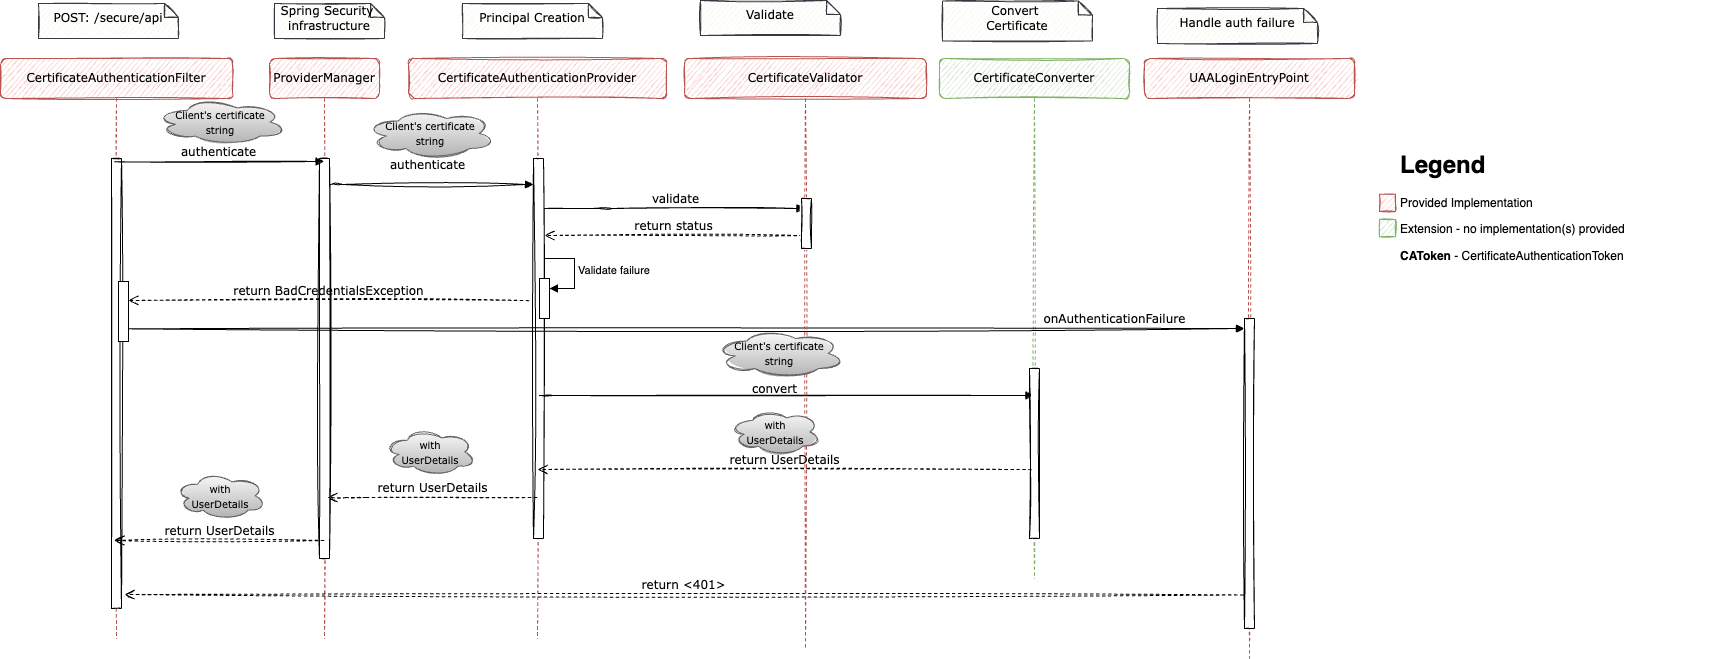

The diagram above was exported from draw.io. Its source (the exported page's mxGraphModel, read from the mxfile embedded in the PNG):
<mxGraphModel dx="923" dy="474" grid="1" gridSize="10" guides="1" tooltips="1" connect="1" arrows="1" fold="1" page="1" pageScale="1" pageWidth="827" pageHeight="1169" background="#ffffff" math="0" shadow="0">
  <root>
    <mxCell id="0" />
    <mxCell id="1" parent="0" />
    <mxCell id="7baba1c4bc27f4b0-2" value="ProviderManager" style="shape=umlLifeline;perimeter=lifelinePerimeter;whiteSpace=wrap;html=1;container=1;collapsible=0;recursiveResize=0;outlineConnect=0;rounded=1;shadow=0;comic=0;labelBackgroundColor=none;strokeWidth=1;fontFamily=Verdana;fontSize=12;align=center;fillColor=#f8cecc;strokeColor=#b85450;sketch=1;" parent="1" vertex="1">
      <mxGeometry x="275" y="80" width="110" height="580" as="geometry" />
    </mxCell>
    <mxCell id="7baba1c4bc27f4b0-10" value="" style="html=1;points=[];perimeter=orthogonalPerimeter;rounded=0;shadow=0;comic=0;labelBackgroundColor=none;strokeWidth=1;fontFamily=Verdana;fontSize=12;align=center;sketch=1;" parent="7baba1c4bc27f4b0-2" vertex="1">
      <mxGeometry x="50" y="100" width="10" height="400" as="geometry" />
    </mxCell>
    <mxCell id="7baba1c4bc27f4b0-3" value="CertificateAuthenticationProvider" style="shape=umlLifeline;perimeter=lifelinePerimeter;whiteSpace=wrap;html=1;container=1;collapsible=0;recursiveResize=0;outlineConnect=0;rounded=1;shadow=0;comic=0;labelBackgroundColor=none;strokeWidth=1;fontFamily=Verdana;fontSize=12;align=center;fillColor=#f8cecc;strokeColor=#b85450;sketch=1;" parent="1" vertex="1">
      <mxGeometry x="414" y="80" width="258" height="580" as="geometry" />
    </mxCell>
    <mxCell id="7baba1c4bc27f4b0-13" value="" style="html=1;points=[];perimeter=orthogonalPerimeter;rounded=0;shadow=0;comic=0;labelBackgroundColor=none;strokeWidth=1;fontFamily=Verdana;fontSize=12;align=center;sketch=1;" parent="7baba1c4bc27f4b0-3" vertex="1">
      <mxGeometry x="125" y="100" width="10" height="380" as="geometry" />
    </mxCell>
    <mxCell id="yLinD3yp053WK0mwPfay-12" value="validate" style="html=1;verticalAlign=bottom;endArrow=block;labelBackgroundColor=none;fontFamily=Verdana;fontSize=12;edgeStyle=elbowEdgeStyle;elbow=vertical;sketch=1;" parent="7baba1c4bc27f4b0-3" target="yLinD3yp053WK0mwPfay-6" edge="1">
      <mxGeometry x="0.0034" relative="1" as="geometry">
        <mxPoint x="136" y="150" as="sourcePoint" />
        <Array as="points">
          <mxPoint x="194" y="150" />
          <mxPoint x="124" y="190" />
          <mxPoint x="114" y="160" />
        </Array>
        <mxPoint x="336" y="150" as="targetPoint" />
        <mxPoint as="offset" />
      </mxGeometry>
    </mxCell>
    <mxCell id="yLinD3yp053WK0mwPfay-15" value="return status" style="html=1;verticalAlign=bottom;endArrow=open;dashed=1;endSize=8;labelBackgroundColor=none;fontFamily=Verdana;fontSize=12;edgeStyle=elbowEdgeStyle;elbow=vertical;sketch=1;exitX=0.2;exitY=0.695;exitDx=0;exitDy=0;exitPerimeter=0;" parent="7baba1c4bc27f4b0-3" edge="1">
      <mxGeometry relative="1" as="geometry">
        <mxPoint x="136" y="177" as="targetPoint" />
        <Array as="points">
          <mxPoint x="412" y="177" />
          <mxPoint x="210" y="209" />
          <mxPoint x="240" y="209" />
        </Array>
        <mxPoint x="394" y="177.1500000000001" as="sourcePoint" />
      </mxGeometry>
    </mxCell>
    <mxCell id="yLinD3yp053WK0mwPfay-21" value="" style="html=1;points=[[0,0,0,0,5],[0,1,0,0,-5],[1,0,0,0,5],[1,1,0,0,-5]];perimeter=orthogonalPerimeter;outlineConnect=0;targetShapes=umlLifeline;portConstraint=eastwest;newEdgeStyle={&quot;curved&quot;:0,&quot;rounded&quot;:0};" parent="7baba1c4bc27f4b0-3" vertex="1">
      <mxGeometry x="131" y="220" width="10" height="40" as="geometry" />
    </mxCell>
    <mxCell id="yLinD3yp053WK0mwPfay-22" value="Validate failure" style="html=1;align=left;spacingLeft=2;endArrow=block;rounded=0;edgeStyle=orthogonalEdgeStyle;curved=0;rounded=0;" parent="7baba1c4bc27f4b0-3" target="yLinD3yp053WK0mwPfay-21" edge="1">
      <mxGeometry relative="1" as="geometry">
        <mxPoint x="136" y="200" as="sourcePoint" />
        <Array as="points">
          <mxPoint x="166" y="230" />
        </Array>
      </mxGeometry>
    </mxCell>
    <mxCell id="yLinD3yp053WK0mwPfay-25" value="convert" style="html=1;verticalAlign=bottom;endArrow=block;labelBackgroundColor=none;fontFamily=Verdana;fontSize=12;edgeStyle=elbowEdgeStyle;elbow=vertical;sketch=1;" parent="7baba1c4bc27f4b0-3" edge="1">
      <mxGeometry x="-0.0495" y="-3" relative="1" as="geometry">
        <mxPoint x="131" y="337" as="sourcePoint" />
        <mxPoint x="625.5" y="337" as="targetPoint" />
        <Array as="points">
          <mxPoint x="134" y="337" />
          <mxPoint x="164" y="342" />
        </Array>
        <mxPoint as="offset" />
      </mxGeometry>
    </mxCell>
    <mxCell id="yLinD3yp053WK0mwPfay-8" value="&lt;span style=&quot;font-family: &amp;#34;verdana&amp;#34; ; font-size: 10px&quot;&gt;with &lt;br&gt;UserDetails&lt;/span&gt;" style="ellipse;shape=cloud;whiteSpace=wrap;html=1;fillColor=#f5f5f5;strokeColor=#666666;gradientColor=#b3b3b3;sketch=1;" parent="7baba1c4bc27f4b0-3" vertex="1">
      <mxGeometry x="-24" y="370" width="92" height="47" as="geometry" />
    </mxCell>
    <mxCell id="0QxBOCw0khMoBKuQ9j6W-25" value="&lt;span style=&quot;font-family: verdana; font-size: 10px;&quot;&gt;Client's certificate&lt;/span&gt;&lt;br style=&quot;font-family: verdana; font-size: 10px;&quot;&gt;&lt;span style=&quot;font-family: verdana; font-size: 10px;&quot;&gt;string&lt;/span&gt;" style="ellipse;shape=cloud;whiteSpace=wrap;html=1;fillColor=#f5f5f5;strokeColor=#666666;gradientColor=#b3b3b3;sketch=1;" parent="7baba1c4bc27f4b0-3" vertex="1">
      <mxGeometry x="-43" y="50" width="130" height="50" as="geometry" />
    </mxCell>
    <mxCell id="7baba1c4bc27f4b0-4" value="CertificateConverter" style="shape=umlLifeline;perimeter=lifelinePerimeter;whiteSpace=wrap;html=1;container=1;collapsible=0;recursiveResize=0;outlineConnect=0;rounded=1;shadow=0;comic=0;labelBackgroundColor=none;strokeWidth=1;fontFamily=Verdana;fontSize=12;align=center;fillColor=#d5e8d4;strokeColor=#82b366;sketch=1;" parent="1" vertex="1">
      <mxGeometry x="945" y="80" width="190" height="520" as="geometry" />
    </mxCell>
    <mxCell id="7baba1c4bc27f4b0-16" value="" style="html=1;points=[];perimeter=orthogonalPerimeter;rounded=0;shadow=0;comic=0;labelBackgroundColor=none;strokeWidth=1;fontFamily=Verdana;fontSize=12;align=center;sketch=1;" parent="7baba1c4bc27f4b0-4" vertex="1">
      <mxGeometry x="90" y="310" width="10" height="170" as="geometry" />
    </mxCell>
    <mxCell id="7baba1c4bc27f4b0-8" value="CertificateAuthenticationFilter" style="shape=umlLifeline;perimeter=lifelinePerimeter;whiteSpace=wrap;html=1;container=1;collapsible=0;recursiveResize=0;outlineConnect=0;rounded=1;shadow=0;comic=0;labelBackgroundColor=none;strokeWidth=1;fontFamily=Verdana;fontSize=12;align=center;fillColor=#f8cecc;strokeColor=#b85450;sketch=1;" parent="1" vertex="1">
      <mxGeometry x="6" y="80" width="232" height="580" as="geometry" />
    </mxCell>
    <mxCell id="7baba1c4bc27f4b0-9" value="" style="html=1;points=[];perimeter=orthogonalPerimeter;rounded=0;shadow=0;comic=0;labelBackgroundColor=none;strokeWidth=1;fontFamily=Verdana;fontSize=12;align=center;sketch=1;" parent="7baba1c4bc27f4b0-8" vertex="1">
      <mxGeometry x="111" y="100" width="10" height="450" as="geometry" />
    </mxCell>
    <mxCell id="0QxBOCw0khMoBKuQ9j6W-7" value="&lt;span style=&quot;font-family: &amp;#34;verdana&amp;#34; ; font-size: 10px&quot;&gt;with &lt;br&gt;UserDetails&lt;/span&gt;" style="ellipse;shape=cloud;whiteSpace=wrap;html=1;fillColor=#f5f5f5;strokeColor=#666666;gradientColor=#b3b3b3;sketch=1;" parent="7baba1c4bc27f4b0-8" vertex="1">
      <mxGeometry x="174" y="414" width="92" height="47" as="geometry" />
    </mxCell>
    <mxCell id="dIrP3ljk5CGBHk7BAja2-2" value="" style="html=1;points=[];perimeter=orthogonalPerimeter;" parent="7baba1c4bc27f4b0-8" vertex="1">
      <mxGeometry x="118" y="223" width="10" height="60" as="geometry" />
    </mxCell>
    <mxCell id="yLinD3yp053WK0mwPfay-24" value="onAuthenticationFailure" style="html=1;verticalAlign=bottom;endArrow=block;labelBackgroundColor=none;fontFamily=Verdana;fontSize=12;edgeStyle=elbowEdgeStyle;elbow=vertical;sketch=1;" parent="7baba1c4bc27f4b0-8" target="0QxBOCw0khMoBKuQ9j6W-18" edge="1">
      <mxGeometry x="0.7671" relative="1" as="geometry">
        <mxPoint x="128" y="270.344827586207" as="sourcePoint" />
        <mxPoint x="338" y="270" as="targetPoint" />
        <Array as="points">
          <mxPoint x="148" y="270" />
        </Array>
        <mxPoint as="offset" />
      </mxGeometry>
    </mxCell>
    <mxCell id="7baba1c4bc27f4b0-11" value="authenticate" style="html=1;verticalAlign=bottom;endArrow=block;labelBackgroundColor=none;fontFamily=Verdana;fontSize=12;edgeStyle=elbowEdgeStyle;elbow=vertical;sketch=1;" parent="1" target="7baba1c4bc27f4b0-2" edge="1">
      <mxGeometry x="0.0007" relative="1" as="geometry">
        <mxPoint x="120" y="183.34482758620697" as="sourcePoint" />
        <mxPoint x="269" y="183.00000000000023" as="targetPoint" />
        <Array as="points">
          <mxPoint x="140" y="183" />
        </Array>
        <mxPoint as="offset" />
      </mxGeometry>
    </mxCell>
    <mxCell id="7baba1c4bc27f4b0-41" value="Spring Security&amp;nbsp;&lt;br&gt;infrastructure" style="shape=note;whiteSpace=wrap;html=1;size=14;verticalAlign=middle;align=center;spacingTop=-6;rounded=0;shadow=0;comic=0;labelBackgroundColor=none;strokeWidth=1;fontFamily=Verdana;fontSize=12;fillColor=#f9f7ed;strokeColor=#36393d;sketch=1;" parent="1" vertex="1">
      <mxGeometry x="280" y="25" width="110" height="35" as="geometry" />
    </mxCell>
    <mxCell id="7baba1c4bc27f4b0-43" value="Convert&amp;nbsp;&lt;br&gt;Certificate" style="shape=note;whiteSpace=wrap;html=1;size=14;verticalAlign=middle;align=center;spacingTop=-6;rounded=0;shadow=0;comic=0;labelBackgroundColor=none;strokeWidth=1;fontFamily=Verdana;fontSize=12;fillColor=#f9f7ed;strokeColor=#36393d;sketch=1;" parent="1" vertex="1">
      <mxGeometry x="948" y="22.5" width="150" height="40" as="geometry" />
    </mxCell>
    <mxCell id="AKm_NaJU21PJiPkUPigN-21" value="Handle auth failure" style="shape=note;whiteSpace=wrap;html=1;size=14;verticalAlign=middle;align=center;spacingTop=-6;rounded=0;shadow=0;comic=0;labelBackgroundColor=none;strokeWidth=1;fontFamily=Verdana;fontSize=12;fillColor=#f9f7ed;strokeColor=#36393d;sketch=1;" parent="1" vertex="1">
      <mxGeometry x="1163" y="30" width="160" height="35" as="geometry" />
    </mxCell>
    <mxCell id="AKm_NaJU21PJiPkUPigN-29" value="&lt;span style=&quot;&quot;&gt;Principal Creation&lt;br&gt;&lt;/span&gt;" style="shape=note;whiteSpace=wrap;html=1;size=14;verticalAlign=middle;align=center;spacingTop=-6;rounded=0;shadow=0;comic=0;labelBackgroundColor=none;strokeWidth=1;fontFamily=Verdana;fontSize=12;fillColor=#f9f7ed;strokeColor=#36393d;sketch=1;" parent="1" vertex="1">
      <mxGeometry x="468" y="25" width="140" height="35" as="geometry" />
    </mxCell>
    <mxCell id="0QxBOCw0khMoBKuQ9j6W-2" value="POST:&amp;nbsp;/secure/api" style="shape=note;whiteSpace=wrap;html=1;size=14;verticalAlign=middle;align=center;spacingTop=-6;rounded=0;shadow=0;comic=0;labelBackgroundColor=none;strokeWidth=1;fontFamily=Verdana;fontSize=12;fillColor=#f9f7ed;strokeColor=#36393d;sketch=1;" parent="1" vertex="1">
      <mxGeometry x="44" y="25" width="140" height="35" as="geometry" />
    </mxCell>
    <mxCell id="0QxBOCw0khMoBKuQ9j6W-3" value="authenticate" style="html=1;verticalAlign=bottom;endArrow=block;labelBackgroundColor=none;fontFamily=Verdana;fontSize=12;edgeStyle=elbowEdgeStyle;elbow=vertical;sketch=1;" parent="1" edge="1">
      <mxGeometry x="-0.0421" y="10" relative="1" as="geometry">
        <mxPoint x="335" y="206" as="sourcePoint" />
        <mxPoint x="539" y="206" as="targetPoint" />
        <Array as="points">
          <mxPoint x="338" y="206" />
          <mxPoint x="368" y="211" />
        </Array>
        <mxPoint as="offset" />
      </mxGeometry>
    </mxCell>
    <mxCell id="0QxBOCw0khMoBKuQ9j6W-5" value="&lt;font style=&quot;font-size: 12px&quot;&gt;return&amp;nbsp;&lt;/font&gt;UserDetails" style="html=1;verticalAlign=bottom;endArrow=open;dashed=1;endSize=8;labelBackgroundColor=none;fontFamily=Verdana;fontSize=12;edgeStyle=elbowEdgeStyle;elbow=vertical;sketch=1;" parent="1" source="7baba1c4bc27f4b0-3" edge="1">
      <mxGeometry relative="1" as="geometry">
        <mxPoint x="333" y="519" as="targetPoint" />
        <Array as="points">
          <mxPoint x="362" y="519" />
          <mxPoint x="420" y="551" />
        </Array>
        <mxPoint x="516" y="519" as="sourcePoint" />
      </mxGeometry>
    </mxCell>
    <mxCell id="0QxBOCw0khMoBKuQ9j6W-6" value="&lt;font style=&quot;font-size: 12px&quot;&gt;return&amp;nbsp;&lt;/font&gt;UserDetails" style="html=1;verticalAlign=bottom;endArrow=open;dashed=1;endSize=8;labelBackgroundColor=none;fontFamily=Verdana;fontSize=12;edgeStyle=elbowEdgeStyle;elbow=vertical;entryX=0.967;entryY=0.345;entryDx=0;entryDy=0;entryPerimeter=0;sketch=1;" parent="1" edge="1">
      <mxGeometry x="-0.0017" relative="1" as="geometry">
        <mxPoint x="119.67000000000007" y="562.05" as="targetPoint" />
        <Array as="points">
          <mxPoint x="275.76" y="562" />
          <mxPoint x="186.76" y="594" />
          <mxPoint x="216.76" y="594" />
        </Array>
        <mxPoint x="329.5" y="562" as="sourcePoint" />
        <mxPoint as="offset" />
      </mxGeometry>
    </mxCell>
    <mxCell id="0QxBOCw0khMoBKuQ9j6W-20" value="" style="group;sketch=1;" parent="1" vertex="1" connectable="0">
      <mxGeometry x="1150" y="80" width="210" height="600" as="geometry" />
    </mxCell>
    <mxCell id="0QxBOCw0khMoBKuQ9j6W-19" value="" style="group;sketch=1;" parent="0QxBOCw0khMoBKuQ9j6W-20" vertex="1" connectable="0">
      <mxGeometry width="210" height="600" as="geometry" />
    </mxCell>
    <mxCell id="AKm_NaJU21PJiPkUPigN-19" value="UAALoginEntryPoint" style="shape=umlLifeline;perimeter=lifelinePerimeter;whiteSpace=wrap;html=1;container=1;collapsible=0;recursiveResize=0;outlineConnect=0;rounded=1;shadow=0;comic=0;labelBackgroundColor=none;strokeWidth=1;fontFamily=Verdana;fontSize=12;align=center;fillColor=#f8cecc;strokeColor=#b85450;sketch=1;" parent="0QxBOCw0khMoBKuQ9j6W-19" vertex="1">
      <mxGeometry width="210" height="600" as="geometry" />
    </mxCell>
    <mxCell id="0QxBOCw0khMoBKuQ9j6W-18" value="" style="html=1;points=[];perimeter=orthogonalPerimeter;rounded=0;shadow=0;comic=0;labelBackgroundColor=none;strokeWidth=1;fontFamily=Verdana;fontSize=12;align=center;sketch=1;" parent="0QxBOCw0khMoBKuQ9j6W-19" vertex="1">
      <mxGeometry x="100" y="260" width="10" height="310" as="geometry" />
    </mxCell>
    <mxCell id="0QxBOCw0khMoBKuQ9j6W-23" value="" style="group;sketch=1;" parent="1" vertex="1" connectable="0">
      <mxGeometry x="1385" y="167" width="330" height="120" as="geometry" />
    </mxCell>
    <mxCell id="AKm_NaJU21PJiPkUPigN-34" value="" style="group;sketch=1;" parent="0QxBOCw0khMoBKuQ9j6W-23" vertex="1" connectable="0">
      <mxGeometry width="330" height="120" as="geometry" />
    </mxCell>
    <mxCell id="AKm_NaJU21PJiPkUPigN-31" value="" style="rounded=0;whiteSpace=wrap;html=1;align=left;fillColor=#f8cecc;strokeColor=#b85450;sketch=1;" parent="AKm_NaJU21PJiPkUPigN-34" vertex="1">
      <mxGeometry y="48.75" width="16.097560975609753" height="17.25" as="geometry" />
    </mxCell>
    <mxCell id="AKm_NaJU21PJiPkUPigN-30" value="&lt;h1&gt;Legend&lt;/h1&gt;&lt;p&gt;Provided Implementation&lt;/p&gt;&lt;p&gt;&lt;span&gt;Extension - no implementation(s) provided&lt;/span&gt;&lt;br&gt;&lt;/p&gt;&lt;p&gt;&lt;b&gt;CAToken &lt;/b&gt;-&amp;nbsp;CertificateAuthenticationToken&lt;/p&gt;" style="text;html=1;strokeColor=none;fillColor=none;spacing=5;spacingTop=-20;whiteSpace=wrap;overflow=hidden;rounded=0;align=left;sketch=1;" parent="AKm_NaJU21PJiPkUPigN-34" vertex="1">
      <mxGeometry x="16.094571428571427" width="313.90542857142856" height="120" as="geometry" />
    </mxCell>
    <mxCell id="AKm_NaJU21PJiPkUPigN-32" value="" style="rounded=0;whiteSpace=wrap;html=1;align=left;fillColor=#d5e8d4;strokeColor=#82b366;sketch=1;" parent="AKm_NaJU21PJiPkUPigN-34" vertex="1">
      <mxGeometry y="74" width="16.097560975609753" height="17.25" as="geometry" />
    </mxCell>
    <mxCell id="0QxBOCw0khMoBKuQ9j6W-24" value="&lt;font face=&quot;verdana&quot;&gt;&lt;span style=&quot;font-size: 10px;&quot;&gt;Client's certificate&lt;br&gt;string&lt;/span&gt;&lt;/font&gt;" style="ellipse;shape=cloud;whiteSpace=wrap;html=1;fillColor=#f5f5f5;strokeColor=#666666;gradientColor=#b3b3b3;sketch=1;" parent="1" vertex="1">
      <mxGeometry x="160" y="120" width="132" height="47" as="geometry" />
    </mxCell>
    <mxCell id="wKCWFmthZIFywoORH3Yy-13" value="&lt;font style=&quot;font-size: 12px&quot;&gt;return &amp;lt;401&amp;gt;&lt;/font&gt;" style="html=1;verticalAlign=bottom;endArrow=open;dashed=1;endSize=8;labelBackgroundColor=none;fontFamily=Verdana;fontSize=12;edgeStyle=elbowEdgeStyle;elbow=vertical;sketch=1;exitX=-0.24;exitY=0.883;exitDx=0;exitDy=0;exitPerimeter=0;" parent="1" edge="1">
      <mxGeometry relative="1" as="geometry">
        <mxPoint x="130" y="616" as="targetPoint" />
        <Array as="points">
          <mxPoint x="1263" y="616" />
          <mxPoint x="1153" y="648" />
        </Array>
        <mxPoint x="1248.6" y="616.4300000000001" as="sourcePoint" />
      </mxGeometry>
    </mxCell>
    <mxCell id="yLinD3yp053WK0mwPfay-6" value="CertificateValidator" style="shape=umlLifeline;perimeter=lifelinePerimeter;whiteSpace=wrap;html=1;container=1;collapsible=0;recursiveResize=0;outlineConnect=0;rounded=1;shadow=0;comic=0;labelBackgroundColor=none;strokeWidth=1;fontFamily=Verdana;fontSize=12;align=center;fillColor=#f8cecc;strokeColor=#b85450;sketch=1;" parent="1" vertex="1">
      <mxGeometry x="690" y="80" width="242" height="590" as="geometry" />
    </mxCell>
    <mxCell id="yLinD3yp053WK0mwPfay-7" value="" style="html=1;points=[];perimeter=orthogonalPerimeter;rounded=0;shadow=0;comic=0;labelBackgroundColor=none;strokeWidth=1;fontFamily=Verdana;fontSize=12;align=center;sketch=1;" parent="yLinD3yp053WK0mwPfay-6" vertex="1">
      <mxGeometry x="117" y="140" width="10" height="50" as="geometry" />
    </mxCell>
    <mxCell id="AKm_NaJU21PJiPkUPigN-13" value="return UserDetails" style="html=1;verticalAlign=bottom;endArrow=open;dashed=1;endSize=8;labelBackgroundColor=none;fontFamily=Verdana;fontSize=12;edgeStyle=elbowEdgeStyle;elbow=vertical;sketch=1;exitX=0.2;exitY=0.695;exitDx=0;exitDy=0;exitPerimeter=0;" parent="yLinD3yp053WK0mwPfay-6" target="7baba1c4bc27f4b0-3" edge="1">
      <mxGeometry x="0.0003" relative="1" as="geometry">
        <mxPoint x="93" y="411" as="targetPoint" />
        <Array as="points">
          <mxPoint x="377" y="411" />
          <mxPoint x="163" y="443" />
          <mxPoint x="193" y="443" />
        </Array>
        <mxPoint x="347" y="411.1500000000001" as="sourcePoint" />
        <mxPoint as="offset" />
      </mxGeometry>
    </mxCell>
    <mxCell id="0QxBOCw0khMoBKuQ9j6W-12" value="&lt;span style=&quot;font-family: &amp;#34;verdana&amp;#34; ; font-size: 10px&quot;&gt;with &lt;br&gt;UserDetails&lt;/span&gt;" style="ellipse;shape=cloud;whiteSpace=wrap;html=1;fillColor=#f5f5f5;strokeColor=#666666;gradientColor=#b3b3b3;sketch=1;" parent="yLinD3yp053WK0mwPfay-6" vertex="1">
      <mxGeometry x="45" y="350" width="92" height="47" as="geometry" />
    </mxCell>
    <mxCell id="wVFERwgnJ3r5E4_WHlf2-1" value="&lt;span style=&quot;font-family: verdana; font-size: 10px;&quot;&gt;Client's certificate&lt;/span&gt;&lt;br style=&quot;font-family: verdana; font-size: 10px;&quot;&gt;&lt;span style=&quot;font-family: verdana; font-size: 10px;&quot;&gt;string&lt;/span&gt;" style="ellipse;shape=cloud;whiteSpace=wrap;html=1;fillColor=#f5f5f5;strokeColor=#666666;gradientColor=#b3b3b3;sketch=1;" parent="yLinD3yp053WK0mwPfay-6" vertex="1">
      <mxGeometry x="30" y="270" width="130" height="50" as="geometry" />
    </mxCell>
    <mxCell id="yLinD3yp053WK0mwPfay-11" value="Validate&lt;span style=&quot;&quot;&gt;&lt;br&gt;&lt;/span&gt;" style="shape=note;whiteSpace=wrap;html=1;size=14;verticalAlign=middle;align=center;spacingTop=-6;rounded=0;shadow=0;comic=0;labelBackgroundColor=none;strokeWidth=1;fontFamily=Verdana;fontSize=12;fillColor=#f9f7ed;strokeColor=#36393d;sketch=1;" parent="1" vertex="1">
      <mxGeometry x="706" y="22" width="140" height="35" as="geometry" />
    </mxCell>
    <mxCell id="wKCWFmthZIFywoORH3Yy-11" value="return BadCredentialsException" style="html=1;verticalAlign=bottom;endArrow=open;dashed=1;endSize=8;labelBackgroundColor=none;fontFamily=Verdana;fontSize=12;edgeStyle=elbowEdgeStyle;elbow=vertical;sketch=1;exitX=0.2;exitY=0.695;exitDx=0;exitDy=0;exitPerimeter=0;" parent="1" edge="1">
      <mxGeometry relative="1" as="geometry">
        <mxPoint x="134" y="322" as="targetPoint" />
        <Array as="points">
          <mxPoint x="673.5" y="322" />
          <mxPoint x="350.5" y="354" />
          <mxPoint x="380.5" y="354" />
        </Array>
        <mxPoint x="534.5" y="322.1500000000001" as="sourcePoint" />
      </mxGeometry>
    </mxCell>
  </root>
</mxGraphModel>